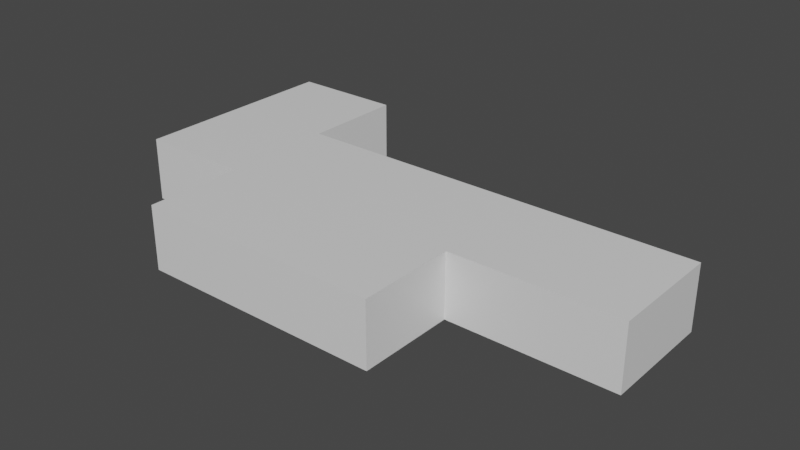 # Source: Maquette_test.blend  (saved by Blender 2.90.8; exported with 4.5.12 LTS)
import bpy
from mathutils import Matrix  # noqa: F401  (used for matrix-valued properties, if any)

bpy.ops.wm.read_factory_settings(use_empty=True)
scene = bpy.context.scene
scene.name = 'Scene'

# ---- collections
col_collection = bpy.data.collections.new('Collection'); scene.collection.children.link(col_collection)

# ---- materials (node trees are filled in below, after node groups)
mat_material = bpy.data.materials.new('Material')
mat_material.alpha_threshold = 0.0
mat_material.use_transparent_shadow = False
mat_material.line_color = (0.0, 0.0, 0.0, 1.0)

# ---- material node trees
mat_material.use_nodes = True; mat_material.node_tree.nodes.clear()
_N = mat_material.node_tree.nodes; _L = mat_material.node_tree.links
n0 = _N.new('ShaderNodeOutputMaterial'); n0.name = 'Material Output'; n0.location = (300, 300)
n1 = _N.new('ShaderNodeBsdfPrincipled'); n1.name = 'Principled BSDF'; n1.location = (10, 300)
n1.distribution = 'GGX'
n1.subsurface_method = 'BURLEY'
n1.inputs[2].default_value = 0.4
n1.inputs[3].default_value = 1.45
n1.inputs[27].default_value = (0.0, 0.0, 0.0, 1.0)
n1.inputs[28].default_value = 1.0
_L.new(n1.outputs[0], n0.inputs[0])
n0.is_active_output = True

# ---- world
world_world = bpy.data.worlds.new('World'); scene.world = world_world
world_world.use_nodes = True; world_world.node_tree.nodes.clear()
_N = world_world.node_tree.nodes; _L = world_world.node_tree.links
n0 = _N.new('ShaderNodeOutputWorld'); n0.name = 'World Output'; n0.location = (300, 300)
n1 = _N.new('ShaderNodeBackground'); n1.name = 'Background'; n1.location = (10, 300)
n1.inputs[0].default_value = (0.05088, 0.05088, 0.05088, 1.0)
_L.new(n1.outputs[0], n0.inputs[0])
n0.is_active_output = True
world_world.color = (0.05088, 0.05088, 0.05088)
world_world.use_sun_shadow = False
world_world.sun_shadow_jitter_overblur = 0.0

# ---- meshes
me_cube = bpy.data.meshes.new('Cube')
me_cube.from_pydata([(1.0, 1.0, 0.5523), (1.0, 1.0, -0.5843), (1.0, -1.0, 0.5523), (1.0, -1.0, -0.5843), (-1.0, 1.0, 0.5523), (-1.0, 1.0, -0.5843), (-1.0, -1.0, 0.5523), (-1.0, -1.0, -0.5843), (5.369, 1.0, 0.5523), (5.369, 1.0, -0.5843), (5.369, -1.0, 0.5523), (5.369, -1.0, -0.5843), (1.0, 2.827, -0.5843), (-1.0, 2.827, -0.5843), (1.0, 2.827, 0.5523), (-1.0, 2.827, 0.5523), (1.0, -1.0, 0.5523), (1.0, -1.0, -0.5843), (5.369, -1.0, 0.5523), (5.369, -1.0, -0.5843), (1.0, -2.719, 0.5523), (1.0, -2.719, -0.5843), (5.369, -2.719, 0.5523), (5.369, -2.719, -0.5843), (8.294, 1.0, 0.5523), (8.294, 1.0, -0.5843), (8.294, -1.0, 0.5553), (8.294, -1.0, -0.5843)], [], [(0, 4, 6, 16), (17, 16, 6, 7), (7, 6, 4, 5), (0, 16, 18, 8), (5, 4, 15, 13), (8, 18, 26, 24), (1, 0, 8, 9), (13, 15, 14, 12), (4, 0, 14, 15), (0, 1, 12, 14), (3, 2, 16, 17), (10, 11, 19, 18), (20, 21, 23, 22), (11, 10, 22, 23), (2, 3, 21, 20), (25, 24, 26, 27), (9, 8, 24, 25), (18, 19, 27, 26), (2, 20, 22, 10, 18, 16)])
_uv = me_cube.uv_layers.new(name='UVMap')
_uv.uv.foreach_set('vector', [0.625, 0.5, 0.875, 0.5, 0.875, 0.75, 0.625, 0.75, 0.375, 0.75, 0.625, 0.75, 0.625, 1.0, 0.375, 1.0, 0.375, 0.0, 0.625, 0.0, 0.625, 0.25, 0.375, 0.25, 0.625, 0.5, 0.625, 0.75, 0.625, 0.75, 0.625, 0.5, 0.375, 0.25, 0.625, 0.25, 0.625, 0.25, 0.375, 0.25, 0.625, 0.5, 0.625, 0.75, 0.625, 0.75, 0.625, 0.5, 0.375, 0.5, 0.625, 0.5, 0.625, 0.5, 0.375, 0.5, 0.375, 0.25, 0.625, 0.25, 0.625, 0.5, 0.375, 0.5, 0.875, 0.5, 0.625, 0.5, 0.625, 0.5, 0.875, 0.5, 0.625, 0.5, 0.375, 0.5, 0.375, 0.5, 0.625, 0.5, 0.375, 0.75, 0.625, 0.75, 0.625, 0.75, 0.375, 0.75, 0.625, 0.75, 0.375, 0.75, 0.375, 0.75, 0.625, 0.75, 0.625, 0.75, 0.375, 0.75, 0.375, 0.75, 0.625, 0.75, 0.375, 0.75, 0.625, 0.75, 0.625, 0.75, 0.375, 0.75, 0.625, 0.75, 0.375, 0.75, 0.375, 0.75, 0.625, 0.75, 0.375, 0.5, 0.625, 0.5, 0.625, 0.75, 0.375, 0.75, 0.375, 0.5, 0.625, 0.5, 0.625, 0.5, 0.375, 0.5, 0.625, 0.75, 0.375, 0.75, 0.375, 0.75, 0.625, 0.75, 0.625, 0.75, 0.625, 0.75, 0.625, 0.75, 0.625, 0.75, 0.625, 0.75, 0.625, 0.75])
me_cube.materials.append(mat_material)
me_cube.use_remesh_preserve_volume = False
me_cube.use_remesh_preserve_attributes = False
me_cube.use_mirror_vertex_groups = False
me_cube.update()

# ---- objects
ob_cube = bpy.data.objects.new('Cube', me_cube)

# ---- transforms, parenting, visibility, modifiers, constraints
ob_cube.location = (0.0, 0.0, 0.0)
ob_cube.scale = (0.3, 0.3, 0.3)
ob_cube.lock_rotations_4d = False
ob_cube.empty_display_type = 'ARROWS'
ob_cube.lineart.crease_threshold = 0.0

# ---- collection membership
col_collection.objects.link(ob_cube)

# ---- scene / render settings (as saved in the file)
scene.frame_start = 1; scene.frame_end = 250; scene.frame_set(1)
scene.render.engine = 'BLENDER_EEVEE_NEXT'
scene.cycles.use_denoising = False
scene.cycles.samples = 128
scene.cycles.sampling_pattern = 'TABULATED_SOBOL'
scene.cycles.use_adaptive_sampling = False
scene.cycles.use_light_tree = False
scene.view_settings.view_transform = 'Filmic'
bpy.context.view_layer.update()

# ---- added for rendering (the .blend has no active camera and no usable light): camera, sun
cam_auto = bpy.data.cameras.new('AutoCamera')
cam_auto.lens = 50.0
cam_auto.sensor_width = 36.0
cam_auto.clip_end = 1000.0
ob_auto_camera = bpy.data.objects.new('AutoCamera', cam_auto)
scene.collection.objects.link(ob_auto_camera)
ob_auto_camera.location = (4.1148, -3.60861, 2.41221)
ob_auto_camera.rotation_euler = (1.09748, -7.21219e-08, 0.694738)
scene.camera = ob_auto_camera
light_auto_sun = bpy.data.lights.new('AutoSun', 'SUN')
light_auto_sun.energy = 3.0
light_auto_sun.angle = 0.0523599
ob_auto_sun = bpy.data.objects.new('AutoSun', light_auto_sun)
scene.collection.objects.link(ob_auto_sun)
ob_auto_sun.rotation_euler = (0.872665, 0.174533, 0.523599)
bpy.context.view_layer.update()
